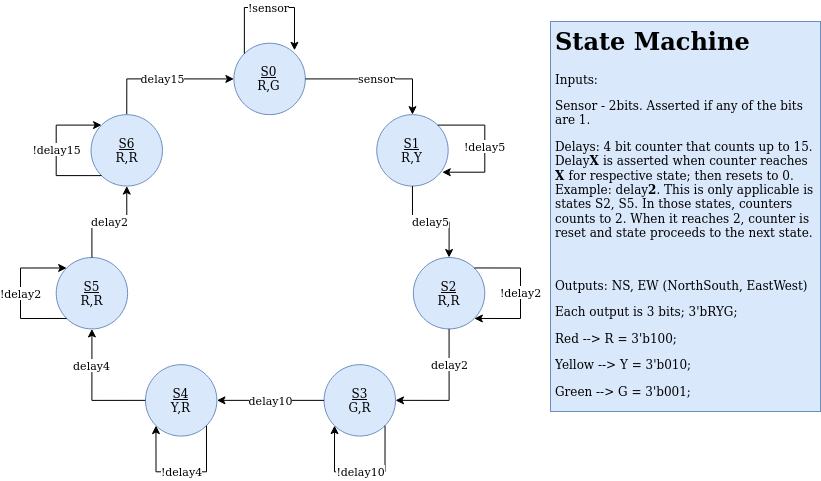

The diagram above was exported from draw.io. Its source (the exported page's mxGraphModel, read from the mxfile embedded in the PNG):
<mxGraphModel dx="854" dy="405" grid="1" gridSize="10" guides="1" tooltips="1" connect="1" arrows="1" fold="1" page="1" pageScale="1" pageWidth="850" pageHeight="1100" math="0" shadow="0">
  <root>
    <mxCell id="0" />
    <mxCell id="1" parent="0" />
    <mxCell id="TNZTaCmW5OUcybIM79ss-33" value="" style="group" vertex="1" connectable="0" parent="1">
      <mxGeometry x="40" y="86" width="500" height="464.29" as="geometry" />
    </mxCell>
    <mxCell id="TNZTaCmW5OUcybIM79ss-32" value="" style="group" vertex="1" connectable="0" parent="TNZTaCmW5OUcybIM79ss-33">
      <mxGeometry width="500" height="464.29" as="geometry" />
    </mxCell>
    <mxCell id="TNZTaCmW5OUcybIM79ss-31" value="" style="group;aspect=fixed;" vertex="1" connectable="0" parent="TNZTaCmW5OUcybIM79ss-32">
      <mxGeometry width="500" height="464.29" as="geometry" />
    </mxCell>
    <mxCell id="TNZTaCmW5OUcybIM79ss-1" value="&lt;div&gt;&lt;u&gt;S0&lt;/u&gt;&lt;/div&gt;&lt;div&gt;R,G&lt;br&gt;&lt;/div&gt;" style="ellipse;whiteSpace=wrap;html=1;aspect=fixed;fillColor=#dae8fc;strokeColor=#6c8ebf;" vertex="1" parent="TNZTaCmW5OUcybIM79ss-31">
      <mxGeometry x="213.39285714285717" y="35.714615384615385" width="71.42857142857143" height="71.42857142857143" as="geometry" />
    </mxCell>
    <mxCell id="TNZTaCmW5OUcybIM79ss-2" value="&lt;div&gt;&lt;u&gt;S1&lt;/u&gt;&lt;/div&gt;&lt;div&gt;R,Y&lt;br&gt;&lt;/div&gt;" style="ellipse;whiteSpace=wrap;html=1;aspect=fixed;fillColor=#dae8fc;strokeColor=#6c8ebf;" vertex="1" parent="TNZTaCmW5OUcybIM79ss-31">
      <mxGeometry x="356.25" y="107.14384615384616" width="71.42857142857143" height="71.42857142857143" as="geometry" />
    </mxCell>
    <mxCell id="TNZTaCmW5OUcybIM79ss-4" value="&lt;div&gt;&lt;u&gt;S2&lt;/u&gt;&lt;/div&gt;&lt;div&gt;R,R&lt;br&gt;&lt;/div&gt;" style="ellipse;whiteSpace=wrap;html=1;aspect=fixed;fillColor=#dae8fc;strokeColor=#6c8ebf;" vertex="1" parent="TNZTaCmW5OUcybIM79ss-31">
      <mxGeometry x="392.8571428571429" y="250.0023076923077" width="71.42857142857143" height="71.42857142857143" as="geometry" />
    </mxCell>
    <mxCell id="TNZTaCmW5OUcybIM79ss-14" value="sensor" style="edgeStyle=orthogonalEdgeStyle;rounded=0;orthogonalLoop=1;jettySize=auto;html=1;exitX=1;exitY=0.5;exitDx=0;exitDy=0;entryX=0.5;entryY=0;entryDx=0;entryDy=0;" edge="1" parent="TNZTaCmW5OUcybIM79ss-31" source="TNZTaCmW5OUcybIM79ss-1" target="TNZTaCmW5OUcybIM79ss-2">
      <mxGeometry relative="1" as="geometry" />
    </mxCell>
    <mxCell id="TNZTaCmW5OUcybIM79ss-5" value="&lt;div&gt;&lt;u&gt;S3&lt;/u&gt;&lt;/div&gt;&lt;div&gt;G,R&lt;br&gt;&lt;/div&gt;" style="ellipse;whiteSpace=wrap;html=1;aspect=fixed;fillColor=#dae8fc;strokeColor=#6c8ebf;" vertex="1" parent="TNZTaCmW5OUcybIM79ss-31">
      <mxGeometry x="303.5714285714286" y="357.1461538461539" width="71.42857142857143" height="71.42857142857143" as="geometry" />
    </mxCell>
    <mxCell id="TNZTaCmW5OUcybIM79ss-6" value="&lt;div&gt;&lt;u&gt;S4&lt;/u&gt;&lt;/div&gt;&lt;div&gt;Y,R&lt;br&gt;&lt;/div&gt;" style="ellipse;whiteSpace=wrap;html=1;aspect=fixed;fillColor=#dae8fc;strokeColor=#6c8ebf;" vertex="1" parent="TNZTaCmW5OUcybIM79ss-31">
      <mxGeometry x="125" y="357.1461538461539" width="71.42857142857143" height="71.42857142857143" as="geometry" />
    </mxCell>
    <mxCell id="TNZTaCmW5OUcybIM79ss-15" value="delay5" style="edgeStyle=orthogonalEdgeStyle;rounded=0;orthogonalLoop=1;jettySize=auto;html=1;exitX=0.5;exitY=1;exitDx=0;exitDy=0;entryX=0.5;entryY=0;entryDx=0;entryDy=0;" edge="1" parent="TNZTaCmW5OUcybIM79ss-31" source="TNZTaCmW5OUcybIM79ss-2" target="TNZTaCmW5OUcybIM79ss-4">
      <mxGeometry relative="1" as="geometry" />
    </mxCell>
    <mxCell id="TNZTaCmW5OUcybIM79ss-7" value="&lt;div&gt;&lt;u&gt;S5&lt;/u&gt;&lt;/div&gt;&lt;div&gt;R,R&lt;br&gt;&lt;/div&gt;" style="ellipse;whiteSpace=wrap;html=1;aspect=fixed;fillColor=#dae8fc;strokeColor=#6c8ebf;" vertex="1" parent="TNZTaCmW5OUcybIM79ss-31">
      <mxGeometry x="35.714285714285715" y="250.0023076923077" width="71.42857142857143" height="71.42857142857143" as="geometry" />
    </mxCell>
    <mxCell id="TNZTaCmW5OUcybIM79ss-20" value="delay15" style="edgeStyle=orthogonalEdgeStyle;rounded=0;orthogonalLoop=1;jettySize=auto;html=1;exitX=0.5;exitY=0;exitDx=0;exitDy=0;entryX=0;entryY=0.5;entryDx=0;entryDy=0;" edge="1" parent="TNZTaCmW5OUcybIM79ss-31" source="TNZTaCmW5OUcybIM79ss-8" target="TNZTaCmW5OUcybIM79ss-1">
      <mxGeometry relative="1" as="geometry" />
    </mxCell>
    <mxCell id="TNZTaCmW5OUcybIM79ss-8" value="&lt;div&gt;&lt;div&gt;&lt;u&gt;S6&lt;/u&gt;&lt;/div&gt;&lt;div&gt;R,R&lt;br&gt;&lt;/div&gt;&lt;/div&gt;" style="ellipse;whiteSpace=wrap;html=1;aspect=fixed;fillColor=#dae8fc;strokeColor=#6c8ebf;" vertex="1" parent="TNZTaCmW5OUcybIM79ss-31">
      <mxGeometry x="70.53571428571429" y="107.14384615384616" width="71.42857142857143" height="71.42857142857143" as="geometry" />
    </mxCell>
    <mxCell id="TNZTaCmW5OUcybIM79ss-17" value="delay2" style="edgeStyle=orthogonalEdgeStyle;rounded=0;orthogonalLoop=1;jettySize=auto;html=1;exitX=0.5;exitY=1;exitDx=0;exitDy=0;entryX=1;entryY=0.5;entryDx=0;entryDy=0;" edge="1" parent="TNZTaCmW5OUcybIM79ss-31" source="TNZTaCmW5OUcybIM79ss-4" target="TNZTaCmW5OUcybIM79ss-5">
      <mxGeometry x="-0.4289" relative="1" as="geometry">
        <mxPoint as="offset" />
      </mxGeometry>
    </mxCell>
    <mxCell id="TNZTaCmW5OUcybIM79ss-21" value="!sensor" style="edgeStyle=orthogonalEdgeStyle;rounded=0;orthogonalLoop=1;jettySize=auto;html=1;exitX=0;exitY=0;exitDx=0;exitDy=0;entryX=0.848;entryY=0.099;entryDx=0;entryDy=0;entryPerimeter=0;" edge="1" parent="TNZTaCmW5OUcybIM79ss-31" source="TNZTaCmW5OUcybIM79ss-1" target="TNZTaCmW5OUcybIM79ss-1">
      <mxGeometry relative="1" as="geometry">
        <Array as="points">
          <mxPoint x="224.10714285714286" />
          <mxPoint x="274.1071428571429" />
        </Array>
      </mxGeometry>
    </mxCell>
    <mxCell id="TNZTaCmW5OUcybIM79ss-22" value="!delay5" style="edgeStyle=orthogonalEdgeStyle;rounded=0;orthogonalLoop=1;jettySize=auto;html=1;exitX=1;exitY=0;exitDx=0;exitDy=0;entryX=0.917;entryY=0.806;entryDx=0;entryDy=0;entryPerimeter=0;" edge="1" parent="TNZTaCmW5OUcybIM79ss-31" source="TNZTaCmW5OUcybIM79ss-2" target="TNZTaCmW5OUcybIM79ss-2">
      <mxGeometry relative="1" as="geometry">
        <Array as="points">
          <mxPoint x="464.28571428571433" y="117.85823076923077" />
          <mxPoint x="464.28571428571433" y="164.28723076923077" />
          <mxPoint x="421.42857142857144" y="164.28723076923077" />
        </Array>
      </mxGeometry>
    </mxCell>
    <mxCell id="TNZTaCmW5OUcybIM79ss-18" value="delay10" style="edgeStyle=orthogonalEdgeStyle;rounded=0;orthogonalLoop=1;jettySize=auto;html=1;exitX=0;exitY=0.5;exitDx=0;exitDy=0;entryX=1;entryY=0.5;entryDx=0;entryDy=0;" edge="1" parent="TNZTaCmW5OUcybIM79ss-31" source="TNZTaCmW5OUcybIM79ss-5" target="TNZTaCmW5OUcybIM79ss-6">
      <mxGeometry relative="1" as="geometry" />
    </mxCell>
    <mxCell id="TNZTaCmW5OUcybIM79ss-23" value="!delay2" style="edgeStyle=orthogonalEdgeStyle;rounded=0;orthogonalLoop=1;jettySize=auto;html=1;exitX=1;exitY=0;exitDx=0;exitDy=0;entryX=1;entryY=1;entryDx=0;entryDy=0;" edge="1" parent="TNZTaCmW5OUcybIM79ss-31" source="TNZTaCmW5OUcybIM79ss-4" target="TNZTaCmW5OUcybIM79ss-4">
      <mxGeometry relative="1" as="geometry">
        <Array as="points">
          <mxPoint x="500" y="260.7166923076923" />
          <mxPoint x="500" y="310.71715384615385" />
        </Array>
      </mxGeometry>
    </mxCell>
    <mxCell id="TNZTaCmW5OUcybIM79ss-24" value="!delay10" style="edgeStyle=orthogonalEdgeStyle;rounded=0;orthogonalLoop=1;jettySize=auto;html=1;exitX=1;exitY=1;exitDx=0;exitDy=0;entryX=0;entryY=1;entryDx=0;entryDy=0;" edge="1" parent="TNZTaCmW5OUcybIM79ss-31" source="TNZTaCmW5OUcybIM79ss-5" target="TNZTaCmW5OUcybIM79ss-5">
      <mxGeometry relative="1" as="geometry">
        <Array as="points">
          <mxPoint x="364.2857142857143" y="464.29" />
          <mxPoint x="314.2857142857143" y="464.29" />
        </Array>
      </mxGeometry>
    </mxCell>
    <mxCell id="TNZTaCmW5OUcybIM79ss-19" value="delay4" style="edgeStyle=orthogonalEdgeStyle;rounded=0;orthogonalLoop=1;jettySize=auto;html=1;exitX=0;exitY=0.5;exitDx=0;exitDy=0;entryX=0.5;entryY=1;entryDx=0;entryDy=0;" edge="1" parent="TNZTaCmW5OUcybIM79ss-31" source="TNZTaCmW5OUcybIM79ss-6" target="TNZTaCmW5OUcybIM79ss-7">
      <mxGeometry x="0.4286" relative="1" as="geometry">
        <mxPoint as="offset" />
      </mxGeometry>
    </mxCell>
    <mxCell id="TNZTaCmW5OUcybIM79ss-25" value="!delay4" style="edgeStyle=orthogonalEdgeStyle;rounded=0;orthogonalLoop=1;jettySize=auto;html=1;exitX=1;exitY=1;exitDx=0;exitDy=0;entryX=0;entryY=1;entryDx=0;entryDy=0;" edge="1" parent="TNZTaCmW5OUcybIM79ss-31" source="TNZTaCmW5OUcybIM79ss-6" target="TNZTaCmW5OUcybIM79ss-6">
      <mxGeometry relative="1" as="geometry">
        <Array as="points">
          <mxPoint x="185.71428571428572" y="464.29" />
          <mxPoint x="135.71428571428572" y="464.29" />
        </Array>
      </mxGeometry>
    </mxCell>
    <mxCell id="TNZTaCmW5OUcybIM79ss-26" value="!delay2" style="edgeStyle=orthogonalEdgeStyle;rounded=0;orthogonalLoop=1;jettySize=auto;html=1;exitX=0;exitY=1;exitDx=0;exitDy=0;entryX=0;entryY=0;entryDx=0;entryDy=0;" edge="1" parent="TNZTaCmW5OUcybIM79ss-31" source="TNZTaCmW5OUcybIM79ss-7" target="TNZTaCmW5OUcybIM79ss-7">
      <mxGeometry relative="1" as="geometry">
        <Array as="points">
          <mxPoint y="311.61001923076924" />
          <mxPoint y="260.7166923076923" />
        </Array>
      </mxGeometry>
    </mxCell>
    <mxCell id="TNZTaCmW5OUcybIM79ss-16" value="delay2" style="edgeStyle=orthogonalEdgeStyle;rounded=0;orthogonalLoop=1;jettySize=auto;html=1;exitX=0.5;exitY=0;exitDx=0;exitDy=0;entryX=0.5;entryY=1;entryDx=0;entryDy=0;" edge="1" parent="TNZTaCmW5OUcybIM79ss-31" source="TNZTaCmW5OUcybIM79ss-7" target="TNZTaCmW5OUcybIM79ss-8">
      <mxGeometry relative="1" as="geometry" />
    </mxCell>
    <mxCell id="TNZTaCmW5OUcybIM79ss-29" value="!delay15" style="edgeStyle=orthogonalEdgeStyle;rounded=0;orthogonalLoop=1;jettySize=auto;html=1;exitX=0;exitY=1;exitDx=0;exitDy=0;entryX=0;entryY=0;entryDx=0;entryDy=0;" edge="1" parent="TNZTaCmW5OUcybIM79ss-31" source="TNZTaCmW5OUcybIM79ss-8" target="TNZTaCmW5OUcybIM79ss-8">
      <mxGeometry relative="1" as="geometry">
        <Array as="points">
          <mxPoint x="35.714285714285715" y="168.7515576923077" />
          <mxPoint x="35.714285714285715" y="117.85823076923077" />
        </Array>
      </mxGeometry>
    </mxCell>
    <mxCell id="TNZTaCmW5OUcybIM79ss-34" value="&lt;h1&gt;State Machine&lt;br&gt;&lt;/h1&gt;&lt;p&gt;Inputs: &lt;br&gt;&lt;/p&gt;&lt;p&gt;Sensor - 2bits. Asserted if any of the bits are 1. &lt;br&gt;&lt;/p&gt;&lt;p&gt;Delays: 4 bit counter that counts up to 15. Delay&lt;b&gt;X &lt;/b&gt;is asserted when counter reaches &lt;b&gt;X &lt;/b&gt;for respective state; then resets to 0. Example: delay&lt;b&gt;2&lt;/b&gt;. This is only applicable is states S2, S5. In those states, counters counts to 2. When it reaches 2, counter is reset and state proceeds to the next state.&lt;/p&gt;&lt;p&gt;&lt;br&gt;&lt;/p&gt;&lt;p&gt;Outputs: NS, EW (NorthSouth, EastWest)&lt;/p&gt;&lt;p&gt;Each output is 3 bits; 3'bRYG; &lt;br&gt;&lt;/p&gt;&lt;p&gt;Red --&amp;gt; R = 3'b100;&lt;/p&gt;&lt;p&gt;Yellow --&amp;gt; Y = 3'b010;&lt;br&gt;&lt;/p&gt;&lt;p&gt;Green --&amp;gt; G = 3'b001;&lt;br&gt;&lt;/p&gt;&lt;p&gt;&lt;br&gt;&lt;/p&gt;&lt;p&gt;&lt;br&gt;&lt;/p&gt;" style="text;html=1;strokeColor=#6c8ebf;fillColor=#dae8fc;spacing=5;spacingTop=-20;whiteSpace=wrap;overflow=hidden;rounded=0;" vertex="1" parent="1">
      <mxGeometry x="570" y="100" width="270" height="390" as="geometry" />
    </mxCell>
  </root>
</mxGraphModel>